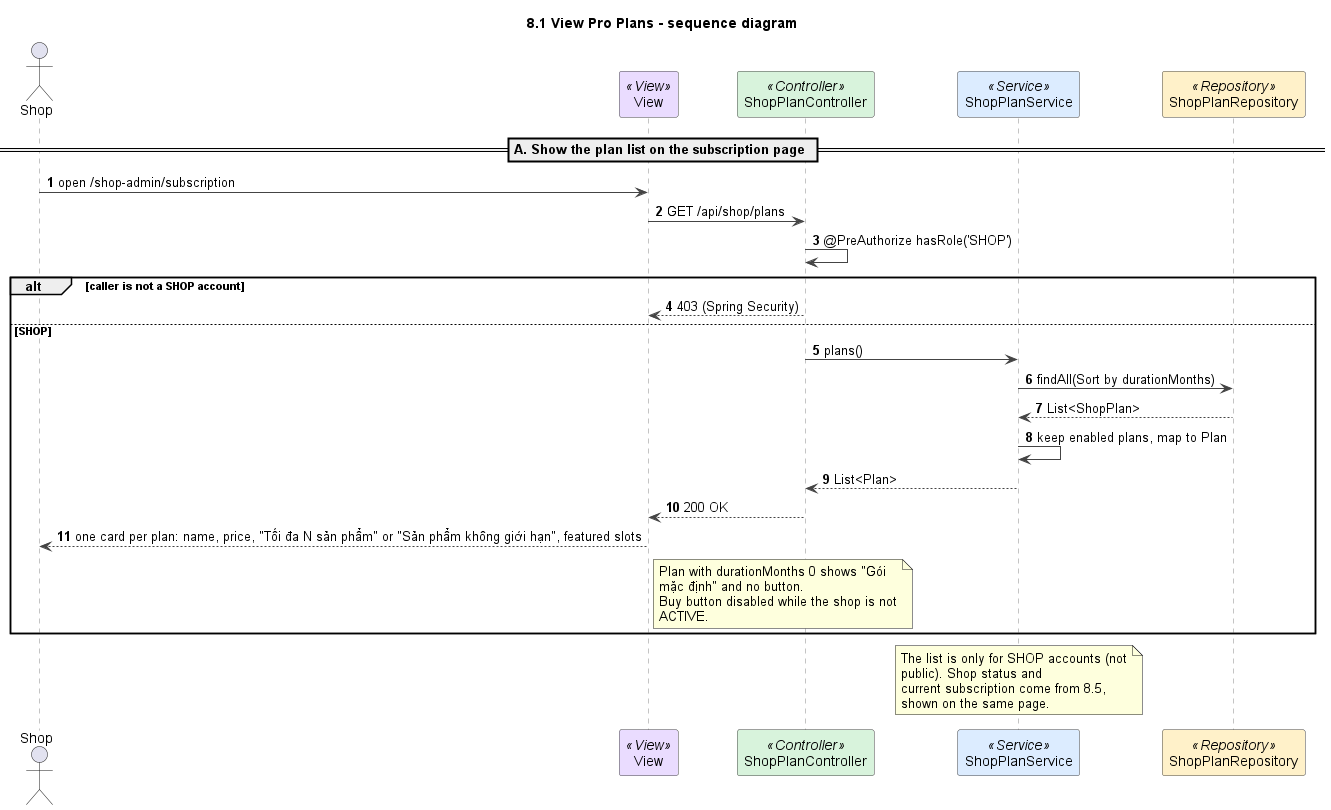

The diagram above was rendered by PlantUML. Its source (embedded in the PNG):
@startuml
title 8.1 View Pro Plans - sequence diagram
autonumber
skinparam shadowing false
skinparam defaultFontName Arial
skinparam wrapWidth 240
skinparam ArrowColor #444444
skinparam sequenceMessageAlign left
skinparam sequence {
  LifeLineBorderColor #888888
  ParticipantBorderColor #444444
  ParticipantBackgroundColor #FFFFFF
}

actor Shop as U
participant "View" as V <<View>> #EADCFF
participant ShopPlanController as C <<Controller>> #D8F3DC
participant ShopPlanService as S <<Service>> #DCECFF
participant ShopPlanRepository as R <<Repository>> #FFF1C9

== A. Show the plan list on the subscription page ==
U -> V : open /shop-admin/subscription
V -> C : GET /api/shop/plans
C -> C : @PreAuthorize hasRole('SHOP')
alt caller is not a SHOP account
  C --> V : 403 (Spring Security)
else SHOP
  C -> S : plans()
  S -> R : findAll(Sort by durationMonths)
  R --> S : List<ShopPlan>
  S -> S : keep enabled plans, map to Plan
  S --> C : List<Plan>
  C --> V : 200 OK
  V --> U : one card per plan: name, price, "Tối đa N sản phẩm" or "Sản phẩm không giới hạn", featured slots
  note right of V
    Plan with durationMonths 0 shows "Gói mặc định" and no button.
    Buy button disabled while the shop is not ACTIVE.
  end note
end

note over S
  The list is only for SHOP accounts (not public). Shop status and
  current subscription come from 8.5, shown on the same page.
end note

@enduml